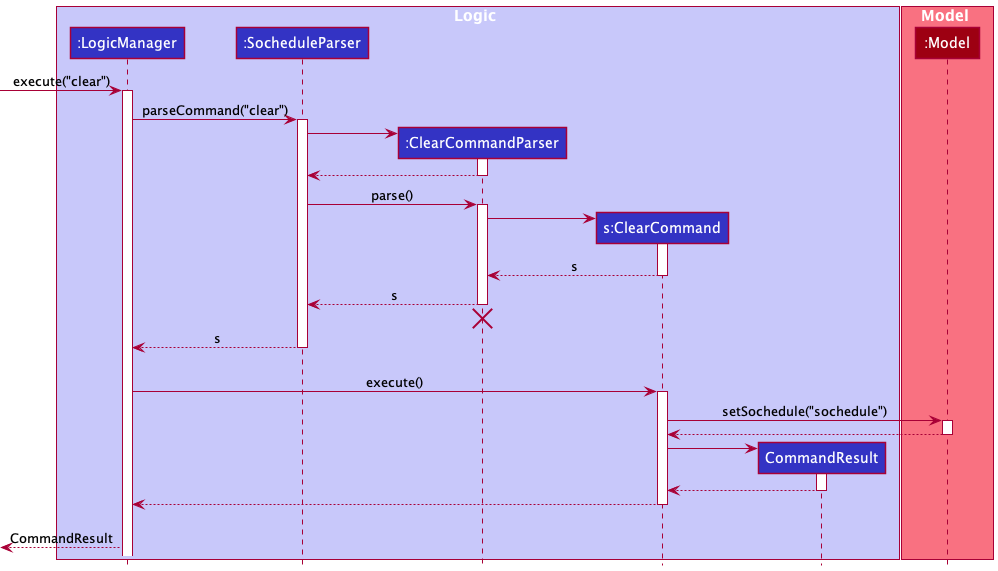

The diagram above was rendered by PlantUML. Its source (embedded in the PNG):
@startuml
!include style.puml

box Logic LOGIC_COLOR_T1
participant ":LogicManager" as LogicManager LOGIC_COLOR
participant ":SocheduleParser" as SocheduleParser LOGIC_COLOR
participant ":ClearCommandParser" as ClearCommandParser LOGIC_COLOR
participant "s:ClearCommand" as ClearCommand LOGIC_COLOR
participant "CommandResult" as CommandResult LOGIC_COLOR
end box

box Model MODEL_COLOR_T1
participant ":Model" as Model MODEL_COLOR
end box

[-> LogicManager : execute("clear")
activate LogicManager

LogicManager -> SocheduleParser : parseCommand("clear")
activate SocheduleParser

create ClearCommandParser
SocheduleParser -> ClearCommandParser
activate ClearCommandParser

ClearCommandParser --> SocheduleParser
deactivate ClearCommandParser

SocheduleParser -> ClearCommandParser: parse()
activate ClearCommandParser

create ClearCommand
ClearCommandParser -> ClearCommand
activate ClearCommand
ClearCommandParser <--ClearCommand : s
deactivate ClearCommand

SocheduleParser <--ClearCommandParser : s
deactivate ClearCommandParser
'Hidden arrow to position the destroy marker below the end of the activation bar.
ClearCommandParser -[hidden]->[
destroy ClearCommandParser

LogicManager <-- SocheduleParser : s
deactivate SocheduleParser
'Hidden arrow to position the destroy marker below the end of the activation bar.
SocheduleParser -[hidden]->[

LogicManager -> ClearCommand : execute()
activate ClearCommand

ClearCommand -> Model : setSochedule("sochedule")
activate Model
ClearCommand <-- Model
deactivate Model

create CommandResult
ClearCommand -> CommandResult
activate CommandResult
ClearCommand <-- CommandResult
deactivate CommandResult

LogicManager <-- ClearCommand
deactivate ClearCommand
'Hidden arrow to position the destroy marker below the end of the activation bar.
ClearCommand -[hidden]->[

[<-- LogicManager : CommandResult
@enduml